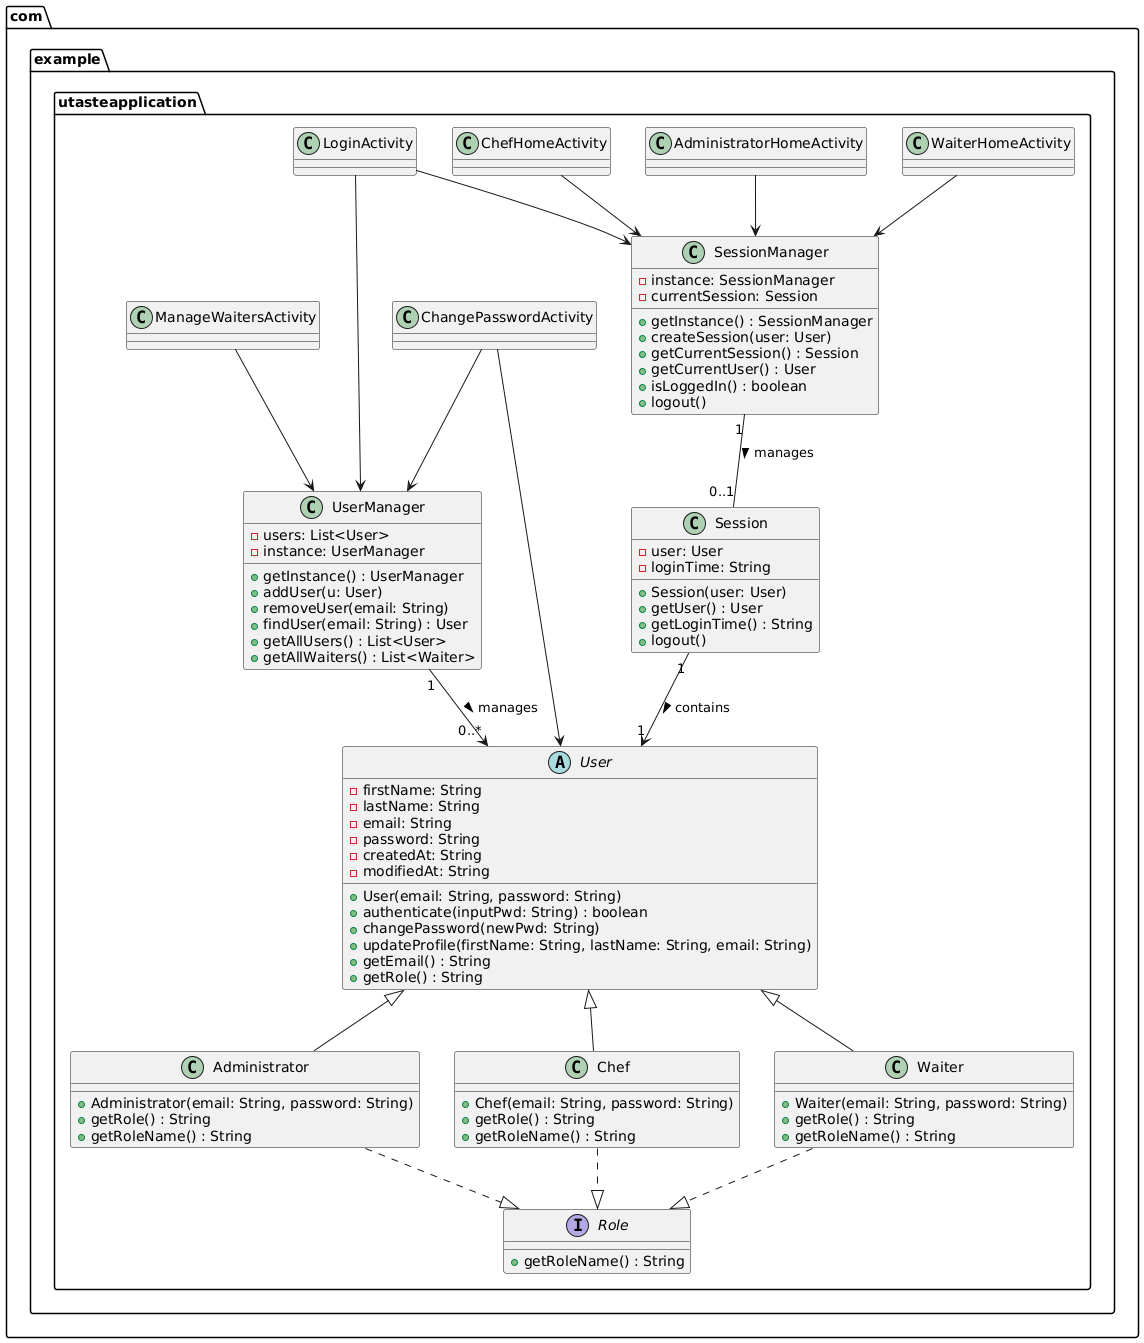

The diagram above was rendered by PlantUML. Its source (embedded in the PNG):
@startuml
' Package declaration
package "com.example.utasteapplication" {

    ' Interface
    interface Role {
        +getRoleName() : String
    }

    ' Abstract User class
    abstract class User {
        -firstName: String
        -lastName: String
        -email: String
        -password: String
        -createdAt: String
        -modifiedAt: String
        +User(email: String, password: String)
        +authenticate(inputPwd: String) : boolean
        +changePassword(newPwd: String)
        +updateProfile(firstName: String, lastName: String, email: String)
        +getEmail() : String
        +getRole() : String
    }

    ' Concrete user roles
    class Administrator {
        +Administrator(email: String, password: String)
        +getRole() : String
        +getRoleName() : String
    }

    class Chef {
        +Chef(email: String, password: String)
        +getRole() : String
        +getRoleName() : String
    }

    class Waiter {
        +Waiter(email: String, password: String)
        +getRole() : String
        +getRoleName() : String
    }

    ' Singleton manager classes
    class UserManager {
        -users: List<User>
        -instance: UserManager
        +getInstance() : UserManager
        +addUser(u: User)
        +removeUser(email: String)
        +findUser(email: String) : User
        +getAllUsers() : List<User>
        +getAllWaiters() : List<Waiter>
    }

    class Session {
        -user: User
        -loginTime: String
        +Session(user: User)
        +getUser() : User
        +getLoginTime() : String
        +logout()
    }

    class SessionManager {
        -instance: SessionManager
        -currentSession: Session
        +getInstance() : SessionManager
        +createSession(user: User)
        +getCurrentSession() : Session
        +getCurrentUser() : User
        +isLoggedIn() : boolean
        +logout()
    }

    ' Activities
    class LoginActivity
    class AdministratorHomeActivity
    class ChefHomeActivity
    class WaiterHomeActivity
    class ChangePasswordActivity
    class ManageWaitersActivity

}

' Relationships
User <|-- Administrator
User <|-- Chef
User <|-- Waiter
Administrator ..|> Role
Chef ..|> Role
Waiter ..|> Role

SessionManager "1" -- "0..1" Session : manages >
Session "1" --> "1" User : contains >

UserManager "1" --> "0..*" User : manages >

LoginActivity --> UserManager
LoginActivity --> SessionManager
AdministratorHomeActivity --> SessionManager
ChefHomeActivity --> SessionManager
WaiterHomeActivity --> SessionManager
ChangePasswordActivity --> UserManager
ChangePasswordActivity --> User
ManageWaitersActivity --> UserManager
@enduml